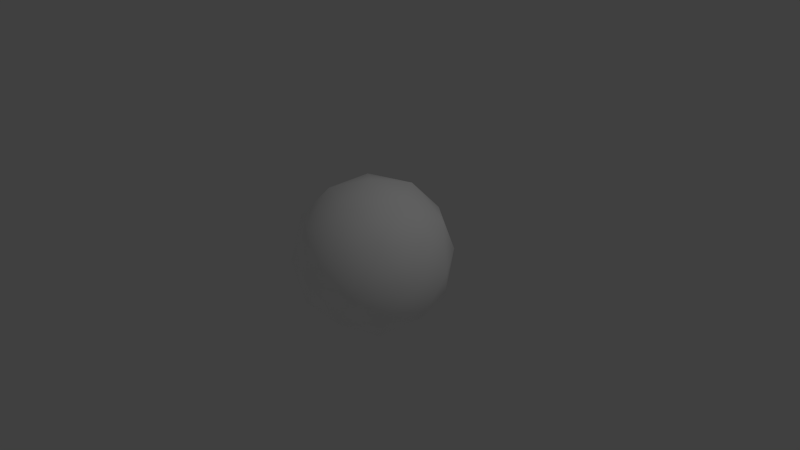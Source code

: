 # Source: asteroid.blend  (saved by Blender 2.78.0; exported with 4.5.12 LTS)
import bpy
from mathutils import Matrix  # noqa: F401  (used for matrix-valued properties, if any)

bpy.ops.wm.read_factory_settings(use_empty=True)
scene = bpy.context.scene
scene.name = 'Scene'

# ---- collections
col_collection_1 = bpy.data.collections.new('Collection 1'); scene.collection.children.link(col_collection_1)

# ---- materials (node trees are filled in below, after node groups)
mat_material = bpy.data.materials.new('Material')
mat_material.alpha_threshold = 0.0
mat_material.use_transparent_shadow = False
mat_material.diffuse_color = (1.0, 1.0, 1.0, 1.0)
mat_material.roughness = 0.5

# ---- material node trees

# ---- world
world_world = bpy.data.worlds.new('World'); scene.world = world_world
world_world.color = (0.05088, 0.05088, 0.05088)
world_world.use_sun_shadow = False
world_world.sun_shadow_jitter_overblur = 0.0
world_world.cycles.sampling_method = 'NONE'
world_world.cycles.sample_map_resolution = 256

# ---- cameras
cam_camera = bpy.data.cameras.new('Camera')
cam_camera.clip_end = 100.0
cam_camera.lens = 35.0
cam_camera.sensor_width = 32.0
cam_camera.sensor_height = 18.0
cam_camera.ortho_scale = 7.314
cam_camera.dof.focus_distance = 0.0
cam_camera.dof.aperture_fstop = 128.0

# ---- lights
light_lamp = bpy.data.lights.new('Lamp', 'POINT')
light_lamp.transmission_factor = 0.0
light_lamp.cutoff_distance = 30.0
light_lamp.energy = 100.0
light_lamp.shadow_buffer_clip_start = 1.001
light_lamp.shadow_soft_size = 0.1
light_lamp.shadow_maximum_resolution = 0.006
light_lamp.use_absolute_resolution = True
light_lamp.cycles.use_multiple_importance_sampling = False

# ---- meshes
me_icosphere = bpy.data.meshes.new('Icosphere')
me_icosphere.from_pydata([(7.096e-11, -2.484e-10, -1.05), (0.7598, -0.552, -0.4696), (-0.2902, -0.8932, -0.4696), (-0.9391, -2.484e-10, -0.4696), (-0.2902, 0.8932, -0.4696), (0.7598, 0.552, -0.4696), (0.2902, -0.8932, 0.4696), (-0.7598, -0.552, 0.4696), (-0.7598, 0.552, 0.4696), (0.2902, 0.8932, 0.4696), (0.9391, -2.484e-10, 0.4696), (7.096e-11, -2.484e-10, 1.05), (-0.1706, -0.525, -0.8932), (0.4466, -0.3245, -0.8932), (0.276, -0.8495, -0.552), (0.8932, -2.484e-10, -0.552), (0.4466, 0.3245, -0.8932), (-0.552, -2.484e-10, -0.8932), (-0.7226, -0.525, -0.552), (-0.1706, 0.525, -0.8932), (-0.7226, 0.525, -0.552), (0.276, 0.8495, -0.552), (0.9986, -0.3245, -7.096e-11), (0.9986, 0.3245, -7.096e-11), (7.096e-11, -1.05, -7.096e-11), (0.6172, -0.8495, -7.096e-11), (-0.9986, -0.3245, -7.096e-11), (-0.6172, -0.8495, -7.096e-11), (-0.6172, 0.8495, -7.096e-11), (-0.9986, 0.3245, -7.096e-11), (0.6172, 0.8495, -7.096e-11), (7.096e-11, 1.05, -7.096e-11), (0.7226, -0.525, 0.552), (-0.276, -0.8495, 0.552), (-0.8932, -2.484e-10, 0.552), (-0.276, 0.8495, 0.552), (0.7226, 0.525, 0.552), (0.1706, -0.525, 0.8932), (0.552, -2.484e-10, 0.8932), (-0.4466, -0.3245, 0.8932), (-0.4466, 0.3245, 0.8932), (0.1706, 0.525, 0.8932)], [], [(0, 13, 12), (1, 13, 15), (0, 12, 17), (0, 17, 19), (0, 19, 16), (1, 15, 22), (2, 14, 24), (3, 18, 26), (4, 20, 28), (5, 21, 30), (1, 22, 25), (2, 24, 27), (3, 26, 29), (4, 28, 31), (5, 30, 23), (6, 32, 37), (7, 33, 39), (8, 34, 40), (9, 35, 41), (10, 36, 38), (38, 41, 11), (38, 36, 41), (36, 9, 41), (41, 40, 11), (41, 35, 40), (35, 8, 40), (40, 39, 11), (40, 34, 39), (34, 7, 39), (39, 37, 11), (39, 33, 37), (33, 6, 37), (37, 38, 11), (37, 32, 38), (32, 10, 38), (23, 36, 10), (23, 30, 36), (30, 9, 36), (31, 35, 9), (31, 28, 35), (28, 8, 35), (29, 34, 8), (29, 26, 34), (26, 7, 34), (27, 33, 7), (27, 24, 33), (24, 6, 33), (25, 32, 6), (25, 22, 32), (22, 10, 32), (30, 31, 9), (30, 21, 31), (21, 4, 31), (28, 29, 8), (28, 20, 29), (20, 3, 29), (26, 27, 7), (26, 18, 27), (18, 2, 27), (24, 25, 6), (24, 14, 25), (14, 1, 25), (22, 23, 10), (22, 15, 23), (15, 5, 23), (16, 21, 5), (16, 19, 21), (19, 4, 21), (19, 20, 4), (19, 17, 20), (17, 3, 20), (17, 18, 3), (17, 12, 18), (12, 2, 18), (15, 16, 5), (15, 13, 16), (13, 0, 16), (12, 14, 2), (12, 13, 14), (13, 1, 14)])
me_icosphere.polygons.foreach_set('use_smooth', [True] * 80)
me_icosphere.materials.append(mat_material)
me_icosphere.use_remesh_preserve_volume = False
me_icosphere.use_remesh_preserve_attributes = False
me_icosphere.use_mirror_vertex_groups = False
me_icosphere.update()

# ---- objects
ob_sphere = bpy.data.objects.new('sphere', me_icosphere)
ob_lamp = bpy.data.objects.new('Lamp', light_lamp)
ob_camera = bpy.data.objects.new('Camera', cam_camera)

# ---- transforms, parenting, visibility, modifiers, constraints
ob_sphere.location = (0.0, 0.0, 0.0)
ob_sphere.lineart.crease_threshold = 0.0
ob_lamp.location = (4.076, 1.005, 5.904)
ob_lamp.rotation_euler = (0.6503, 0.05522, 1.866)
ob_lamp.lock_rotations_4d = False
ob_lamp.empty_display_type = 'ARROWS'
ob_lamp.color = (0.0, 0.0, 0.0, 0.0)
ob_lamp.lineart.crease_threshold = 0.0
ob_camera.location = (7.481, -6.508, 5.344)
ob_camera.rotation_euler = (1.109, 0.01082, 0.8149)
ob_camera.lock_rotations_4d = False
ob_camera.empty_display_type = 'ARROWS'
ob_camera.color = (0.0, 0.0, 0.0, 0.0)
ob_camera.display_type = 'WIRE'
ob_camera.lineart.crease_threshold = 0.0

# ---- collection membership
col_collection_1.objects.link(ob_sphere)
col_collection_1.objects.link(ob_lamp)
col_collection_1.objects.link(ob_camera)

# ---- scene / render settings (as saved in the file)
scene.camera = ob_camera
scene.frame_start = 1; scene.frame_end = 250; scene.frame_set(1)
scene.render.engine = 'BLENDER_EEVEE_NEXT'
scene.render.resolution_percentage = 50
scene.render.dither_intensity = 0.0
scene.cycles.use_denoising = False
scene.cycles.samples = 10
scene.cycles.sampling_pattern = 'TABULATED_SOBOL'
scene.cycles.light_sampling_threshold = 0.0
scene.cycles.use_adaptive_sampling = False
scene.cycles.use_light_tree = False
scene.cycles.blur_glossy = 0.0
scene.cycles.pixel_filter_type = 'GAUSSIAN'
scene.cycles.sample_clamp_indirect = 0.0
scene.view_settings.view_transform = 'Standard'
bpy.context.view_layer.update()
